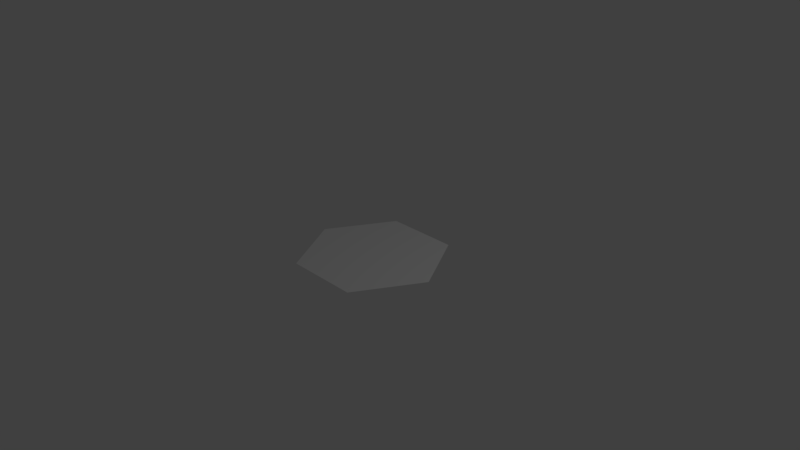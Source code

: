 # Source: Hexagon.blend  (saved by Blender 2.77.0; exported with 4.5.12 LTS)
import bpy
from mathutils import Matrix  # noqa: F401  (used for matrix-valued properties, if any)

bpy.ops.wm.read_factory_settings(use_empty=True)
scene = bpy.context.scene
scene.name = 'Scene'

# ---- collections
col_collection_1 = bpy.data.collections.new('Collection 1'); scene.collection.children.link(col_collection_1)

# ---- world
world_world = bpy.data.worlds.new('World'); scene.world = world_world
world_world.color = (0.05088, 0.05088, 0.05088)
world_world.use_sun_shadow = False
world_world.sun_shadow_jitter_overblur = 0.0
world_world.cycles.sampling_method = 'MANUAL'

# ---- cameras
cam_camera = bpy.data.cameras.new('Camera')
cam_camera.clip_end = 100.0
cam_camera.lens = 35.0
cam_camera.sensor_width = 32.0
cam_camera.sensor_height = 18.0
cam_camera.ortho_scale = 7.314
cam_camera.dof.focus_distance = 0.0
cam_camera.dof.aperture_fstop = 128.0

# ---- lights
light_lamp = bpy.data.lights.new('Lamp', 'POINT')
light_lamp.transmission_factor = 0.0
light_lamp.cutoff_distance = 30.0
light_lamp.energy = 100.0
light_lamp.shadow_buffer_clip_start = 1.001
light_lamp.shadow_soft_size = 0.1
light_lamp.shadow_maximum_resolution = 0.006
light_lamp.use_absolute_resolution = True

# ---- meshes
me_cylinder_004 = bpy.data.meshes.new('Cylinder.004')
me_cylinder_004.from_pydata([(0.5, -0.866, 0.0), (0.5, 0.866, 0.0), (1.0, -5.96e-08, 0.0), (-0.5, 0.866, 0.0), (-1.0, -1.49e-07, 0.0), (-0.5, -0.866, 0.0), (-2.98e-08, 5.96e-08, 0.0)], [], [(2, 6, 0), (1, 6, 2), (3, 6, 1), (4, 6, 3), (5, 6, 4), (5, 0, 6)])
_uv = me_cylinder_004.uv_layers.new(name='UVMap')
_uv.uv.foreach_set('vector', [0.9999, 0.5, 0.5, 0.5, 0.75, 0.06707, 0.75, 0.9329, 0.5, 0.5, 0.9999, 0.5, 0.25, 0.9329, 0.5, 0.5, 0.75, 0.9329, 9.298e-05, 0.5, 0.5, 0.5, 0.25, 0.9329, 0.25, 0.06707, 0.5, 0.5, 9.298e-05, 0.5, 0.25, 0.06707, 0.75, 0.06707, 0.5, 0.5])
me_cylinder_004.use_remesh_preserve_volume = False
me_cylinder_004.use_remesh_preserve_attributes = False
me_cylinder_004.use_mirror_vertex_groups = False
me_cylinder_004.update()

# ---- objects
ob_hex = bpy.data.objects.new('Hex', me_cylinder_004)
ob_lamp = bpy.data.objects.new('Lamp', light_lamp)
ob_camera = bpy.data.objects.new('Camera', cam_camera)

# ---- transforms, parenting, visibility, modifiers, constraints
ob_hex.location = (-1.987e-08, -9.934e-09, 0.0)
ob_hex.lineart.crease_threshold = 0.0
ob_lamp.location = (4.076, 1.005, 5.904)
ob_lamp.rotation_euler = (0.6503, 0.05522, 1.866)
ob_lamp.lock_rotations_4d = False
ob_lamp.empty_display_type = 'ARROWS'
ob_lamp.color = (0.0, 0.0, 0.0, 0.0)
ob_lamp.lineart.crease_threshold = 0.0
ob_camera.location = (7.481, -6.508, 5.344)
ob_camera.rotation_euler = (1.109, 0.01082, 0.8149)
ob_camera.lock_rotations_4d = False
ob_camera.empty_display_type = 'ARROWS'
ob_camera.color = (0.0, 0.0, 0.0, 0.0)
ob_camera.display_type = 'WIRE'
ob_camera.lineart.crease_threshold = 0.0

# ---- collection membership
col_collection_1.objects.link(ob_hex)
col_collection_1.objects.link(ob_lamp)
col_collection_1.objects.link(ob_camera)

# ---- scene / render settings (as saved in the file)
scene.camera = ob_camera
scene.frame_start = 1; scene.frame_end = 250; scene.frame_set(1)
scene.render.engine = 'BLENDER_EEVEE_NEXT'
scene.render.resolution_percentage = 50
scene.render.dither_intensity = 0.0
scene.cycles.use_denoising = False
scene.cycles.samples = 128
scene.cycles.sampling_pattern = 'TABULATED_SOBOL'
scene.cycles.light_sampling_threshold = 0.0
scene.cycles.use_adaptive_sampling = False
scene.cycles.use_light_tree = False
scene.cycles.blur_glossy = 0.0
scene.cycles.sample_clamp_indirect = 0.0
scene.view_settings.view_transform = 'Standard'
bpy.context.view_layer.update()
